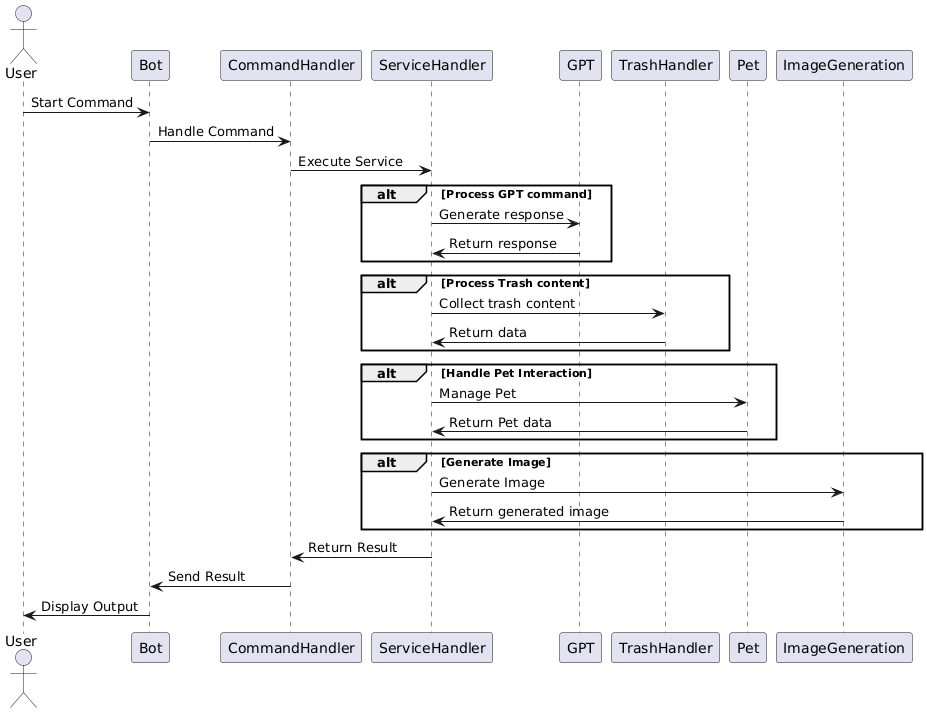

The diagram above was rendered by PlantUML. Its source (embedded in the PNG):
@startuml
actor User as U
participant "Bot" as B
participant "CommandHandler" as CH
participant "ServiceHandler" as SH
participant "GPT" as G
participant "TrashHandler" as TH
participant "Pet" as P
participant "ImageGeneration" as IG

U -> B: Start Command
B -> CH: Handle Command
CH -> SH: Execute Service
alt Process GPT command
    SH -> G: Generate response
    G -> SH: Return response
end
alt Process Trash content
    SH -> TH: Collect trash content
    TH -> SH: Return data
end
alt Handle Pet Interaction
    SH -> P: Manage Pet
    P -> SH: Return Pet data
end
alt Generate Image
    SH -> IG: Generate Image
    IG -> SH: Return generated image
end
SH -> CH: Return Result
CH -> B: Send Result
B -> U: Display Output
@enduml